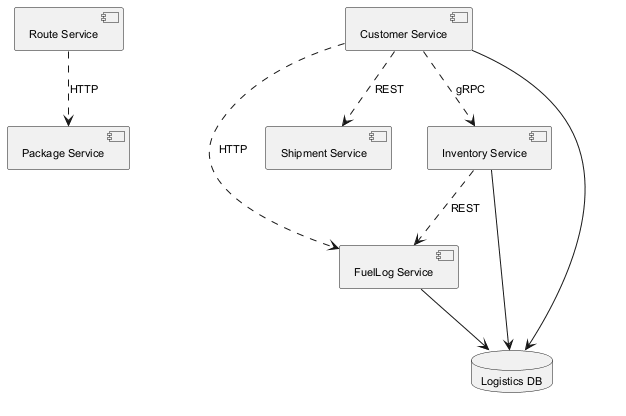

The diagram above was rendered by PlantUML. Its source (embedded in the PNG):
@startuml
skinparam backgroundColor #FFFFFF
skinparam classBackgroundColor #E8F4FA
skinparam classBorderColor #2C7DA0
skinparam defaultFontSize 11
component "Route Service" as C_RouteService
component "FuelLog Service" as C_FuelLogService
component "Shipment Service" as C_ShipmentService
component "Customer Service" as C_CustomerService
component "Package Service" as C_PackageService
component "Inventory Service" as C_InventoryService
database "Logistics DB" as DB_logistics
C_FuelLogService --> DB_logistics
C_CustomerService --> DB_logistics
C_InventoryService --> DB_logistics
C_CustomerService ..> C_InventoryService : gRPC
C_InventoryService ..> C_FuelLogService : REST
C_RouteService ..> C_PackageService : HTTP
C_CustomerService ..> C_FuelLogService : HTTP
C_CustomerService ..> C_ShipmentService : REST
@enduml